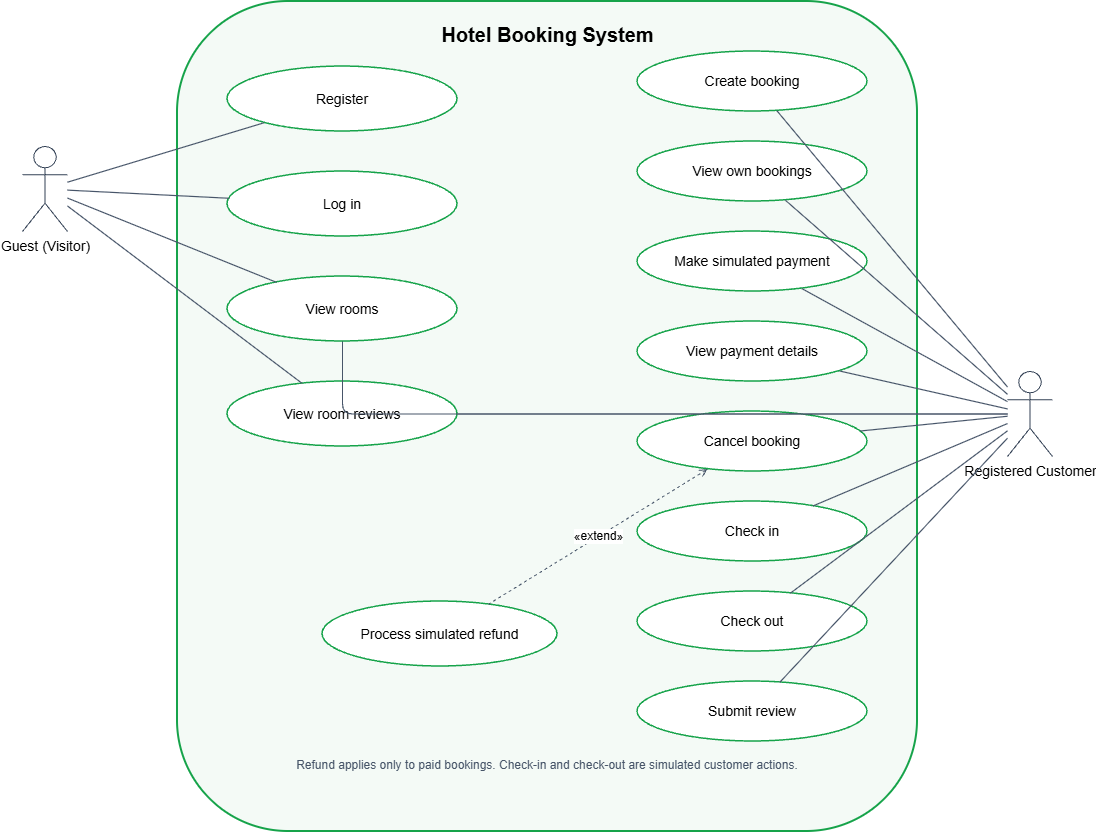

The diagram above was exported from draw.io. Its source (the exported page's mxGraphModel, read from the mxfile embedded in the PNG):
<mxGraphModel dx="1776" dy="969" grid="1" gridSize="10" guides="1" tooltips="1" connect="1" arrows="1" fold="1" page="1" pageScale="1" pageWidth="827" pageHeight="1169" math="0" shadow="0">
  <root>
    <mxCell id="0" />
    <mxCell id="1" parent="0" />
    <mxCell id="5VjyHpvKaMXk5qfSkeqP-7" parent="1" style="rounded=1;verticalAlign=top;spacingTop=15;fontSize=20;fontStyle=1;fillColor=#F4FAF6;strokeColor=#16A34A;strokeWidth=2;html=1;" value="Hotel Booking System" vertex="1">
      <mxGeometry height="830" width="740" x="565" y="750" as="geometry" />
    </mxCell>
    <mxCell id="5VjyHpvKaMXk5qfSkeqP-8" parent="1" style="shape=umlActor;verticalLabelPosition=bottom;verticalAlign=top;html=1;fontSize=14;strokeColor=#334155;" value="Guest (Visitor)" vertex="1">
      <mxGeometry height="85" width="45" x="410" y="895" as="geometry" />
    </mxCell>
    <mxCell id="5VjyHpvKaMXk5qfSkeqP-9" parent="1" style="shape=umlActor;verticalLabelPosition=bottom;verticalAlign=top;html=1;fontSize=14;strokeColor=#334155;" value="Registered Customer" vertex="1">
      <mxGeometry height="85" width="45" x="1395" y="1120" as="geometry" />
    </mxCell>
    <mxCell id="5VjyHpvKaMXk5qfSkeqP-10" parent="1" style="ellipse;whiteSpace=wrap;html=1;fillColor=#FFFFFF;strokeColor=#16A34A;strokeWidth=1.5;fontSize=14;" value="Register" vertex="1">
      <mxGeometry height="65" width="230" x="615" y="815" as="geometry" />
    </mxCell>
    <mxCell id="5VjyHpvKaMXk5qfSkeqP-11" parent="1" style="ellipse;whiteSpace=wrap;html=1;fillColor=#FFFFFF;strokeColor=#16A34A;strokeWidth=1.5;fontSize=14;" value="Log in" vertex="1">
      <mxGeometry height="65" width="230" x="615" y="920" as="geometry" />
    </mxCell>
    <mxCell id="5VjyHpvKaMXk5qfSkeqP-12" parent="1" style="ellipse;whiteSpace=wrap;html=1;fillColor=#FFFFFF;strokeColor=#16A34A;strokeWidth=1.5;fontSize=14;" value="View rooms" vertex="1">
      <mxGeometry height="65" width="230" x="615" y="1025" as="geometry" />
    </mxCell>
    <mxCell id="5VjyHpvKaMXk5qfSkeqP-13" parent="1" style="ellipse;whiteSpace=wrap;html=1;fillColor=#FFFFFF;strokeColor=#16A34A;strokeWidth=1.5;fontSize=14;" value="View room reviews" vertex="1">
      <mxGeometry height="65" width="230" x="615" y="1130" as="geometry" />
    </mxCell>
    <mxCell id="5VjyHpvKaMXk5qfSkeqP-14" parent="1" style="ellipse;whiteSpace=wrap;html=1;fillColor=#FFFFFF;strokeColor=#16A34A;strokeWidth=1.5;fontSize=14;" value="Create booking" vertex="1">
      <mxGeometry height="60" width="230" x="1025" y="800" as="geometry" />
    </mxCell>
    <mxCell id="5VjyHpvKaMXk5qfSkeqP-15" parent="1" style="ellipse;whiteSpace=wrap;html=1;fillColor=#FFFFFF;strokeColor=#16A34A;strokeWidth=1.5;fontSize=14;" value="View own bookings" vertex="1">
      <mxGeometry height="60" width="230" x="1025" y="890" as="geometry" />
    </mxCell>
    <mxCell id="5VjyHpvKaMXk5qfSkeqP-16" parent="1" style="ellipse;whiteSpace=wrap;html=1;fillColor=#FFFFFF;strokeColor=#16A34A;strokeWidth=1.5;fontSize=14;" value="Make simulated payment" vertex="1">
      <mxGeometry height="60" width="230" x="1025" y="980" as="geometry" />
    </mxCell>
    <mxCell id="5VjyHpvKaMXk5qfSkeqP-17" parent="1" style="ellipse;whiteSpace=wrap;html=1;fillColor=#FFFFFF;strokeColor=#16A34A;strokeWidth=1.5;fontSize=14;" value="View payment details" vertex="1">
      <mxGeometry height="60" width="230" x="1025" y="1070" as="geometry" />
    </mxCell>
    <mxCell id="5VjyHpvKaMXk5qfSkeqP-18" parent="1" style="ellipse;whiteSpace=wrap;html=1;fillColor=#FFFFFF;strokeColor=#16A34A;strokeWidth=1.5;fontSize=14;" value="Cancel booking" vertex="1">
      <mxGeometry height="60" width="230" x="1025" y="1160" as="geometry" />
    </mxCell>
    <mxCell id="5VjyHpvKaMXk5qfSkeqP-19" parent="1" style="ellipse;whiteSpace=wrap;html=1;fillColor=#FFFFFF;strokeColor=#16A34A;strokeWidth=1.5;fontSize=14;" value="Check in" vertex="1">
      <mxGeometry height="60" width="230" x="1025" y="1250" as="geometry" />
    </mxCell>
    <mxCell id="5VjyHpvKaMXk5qfSkeqP-20" parent="1" style="ellipse;whiteSpace=wrap;html=1;fillColor=#FFFFFF;strokeColor=#16A34A;strokeWidth=1.5;fontSize=14;" value="Check out" vertex="1">
      <mxGeometry height="60" width="230" x="1025" y="1340" as="geometry" />
    </mxCell>
    <mxCell id="5VjyHpvKaMXk5qfSkeqP-21" parent="1" style="ellipse;whiteSpace=wrap;html=1;fillColor=#FFFFFF;strokeColor=#16A34A;strokeWidth=1.5;fontSize=14;" value="Submit review" vertex="1">
      <mxGeometry height="60" width="230" x="1025" y="1430" as="geometry" />
    </mxCell>
    <mxCell id="5VjyHpvKaMXk5qfSkeqP-22" parent="1" style="ellipse;whiteSpace=wrap;html=1;fillColor=#FFFFFF;strokeColor=#16A34A;strokeWidth=1.5;fontSize=14;" value="Process simulated refund" vertex="1">
      <mxGeometry height="65" width="235" x="710" y="1350" as="geometry" />
    </mxCell>
    <mxCell id="5VjyHpvKaMXk5qfSkeqP-23" edge="1" parent="1" source="5VjyHpvKaMXk5qfSkeqP-8" style="endArrow=none;html=1;strokeColor=#475569;strokeWidth=1.2;" target="5VjyHpvKaMXk5qfSkeqP-10" value="">
      <mxGeometry relative="1" as="geometry" />
    </mxCell>
    <mxCell id="5VjyHpvKaMXk5qfSkeqP-24" edge="1" parent="1" source="5VjyHpvKaMXk5qfSkeqP-8" style="endArrow=none;html=1;strokeColor=#475569;strokeWidth=1.2;" target="5VjyHpvKaMXk5qfSkeqP-11" value="">
      <mxGeometry relative="1" as="geometry" />
    </mxCell>
    <mxCell id="5VjyHpvKaMXk5qfSkeqP-25" edge="1" parent="1" source="5VjyHpvKaMXk5qfSkeqP-8" style="endArrow=none;html=1;strokeColor=#475569;strokeWidth=1.2;" target="5VjyHpvKaMXk5qfSkeqP-12" value="">
      <mxGeometry relative="1" as="geometry" />
    </mxCell>
    <mxCell id="5VjyHpvKaMXk5qfSkeqP-26" edge="1" parent="1" source="5VjyHpvKaMXk5qfSkeqP-8" style="endArrow=none;html=1;strokeColor=#475569;strokeWidth=1.2;" target="5VjyHpvKaMXk5qfSkeqP-13" value="">
      <mxGeometry relative="1" as="geometry" />
    </mxCell>
    <mxCell id="5VjyHpvKaMXk5qfSkeqP-27" edge="1" parent="1" source="5VjyHpvKaMXk5qfSkeqP-9" style="endArrow=none;html=1;strokeColor=#475569;strokeWidth=1.2;" target="5VjyHpvKaMXk5qfSkeqP-14" value="">
      <mxGeometry relative="1" as="geometry" />
    </mxCell>
    <mxCell id="5VjyHpvKaMXk5qfSkeqP-28" edge="1" parent="1" source="5VjyHpvKaMXk5qfSkeqP-9" style="endArrow=none;html=1;strokeColor=#475569;strokeWidth=1.2;" target="5VjyHpvKaMXk5qfSkeqP-15" value="">
      <mxGeometry relative="1" as="geometry" />
    </mxCell>
    <mxCell id="5VjyHpvKaMXk5qfSkeqP-29" edge="1" parent="1" source="5VjyHpvKaMXk5qfSkeqP-9" style="endArrow=none;html=1;strokeColor=#475569;strokeWidth=1.2;" target="5VjyHpvKaMXk5qfSkeqP-16" value="">
      <mxGeometry relative="1" as="geometry" />
    </mxCell>
    <mxCell id="5VjyHpvKaMXk5qfSkeqP-30" edge="1" parent="1" source="5VjyHpvKaMXk5qfSkeqP-9" style="endArrow=none;html=1;strokeColor=#475569;strokeWidth=1.2;" target="5VjyHpvKaMXk5qfSkeqP-17" value="">
      <mxGeometry relative="1" as="geometry" />
    </mxCell>
    <mxCell id="5VjyHpvKaMXk5qfSkeqP-31" edge="1" parent="1" source="5VjyHpvKaMXk5qfSkeqP-9" style="endArrow=none;html=1;strokeColor=#475569;strokeWidth=1.2;" target="5VjyHpvKaMXk5qfSkeqP-18" value="">
      <mxGeometry relative="1" as="geometry" />
    </mxCell>
    <mxCell id="5VjyHpvKaMXk5qfSkeqP-32" edge="1" parent="1" source="5VjyHpvKaMXk5qfSkeqP-9" style="endArrow=none;html=1;strokeColor=#475569;strokeWidth=1.2;" target="5VjyHpvKaMXk5qfSkeqP-19" value="">
      <mxGeometry relative="1" as="geometry" />
    </mxCell>
    <mxCell id="5VjyHpvKaMXk5qfSkeqP-33" edge="1" parent="1" source="5VjyHpvKaMXk5qfSkeqP-9" style="endArrow=none;html=1;strokeColor=#475569;strokeWidth=1.2;" target="5VjyHpvKaMXk5qfSkeqP-20" value="">
      <mxGeometry relative="1" as="geometry" />
    </mxCell>
    <mxCell id="5VjyHpvKaMXk5qfSkeqP-34" edge="1" parent="1" source="5VjyHpvKaMXk5qfSkeqP-9" style="endArrow=none;html=1;strokeColor=#475569;strokeWidth=1.2;" target="5VjyHpvKaMXk5qfSkeqP-21" value="">
      <mxGeometry relative="1" as="geometry" />
    </mxCell>
    <mxCell id="5VjyHpvKaMXk5qfSkeqP-35" edge="1" parent="1" source="5VjyHpvKaMXk5qfSkeqP-9" style="endArrow=none;html=1;strokeColor=#475569;strokeWidth=1.2;edgeStyle=orthogonalEdgeStyle;" target="5VjyHpvKaMXk5qfSkeqP-12" value="">
      <mxGeometry relative="1" as="geometry" />
    </mxCell>
    <mxCell id="5VjyHpvKaMXk5qfSkeqP-36" edge="1" parent="1" source="5VjyHpvKaMXk5qfSkeqP-9" style="endArrow=none;html=1;strokeColor=#475569;strokeWidth=1.2;edgeStyle=orthogonalEdgeStyle;" target="5VjyHpvKaMXk5qfSkeqP-13" value="">
      <mxGeometry relative="1" as="geometry" />
    </mxCell>
    <mxCell id="5VjyHpvKaMXk5qfSkeqP-37" edge="1" parent="1" source="5VjyHpvKaMXk5qfSkeqP-22" style="endArrow=open;endFill=0;dashed=1;html=1;strokeColor=#475569;fontSize=12;" target="5VjyHpvKaMXk5qfSkeqP-18" value="«extend»">
      <mxGeometry relative="1" as="geometry" />
    </mxCell>
    <mxCell id="5VjyHpvKaMXk5qfSkeqP-38" parent="1" style="text;html=1;whiteSpace=wrap;align=center;fontSize=12;fontColor=#475569;" value="Refund applies only to paid bookings. Check-in and check-out are simulated customer actions." vertex="1">
      <mxGeometry height="48" width="660" x="605" y="1500" as="geometry" />
    </mxCell>
  </root>
</mxGraphModel>